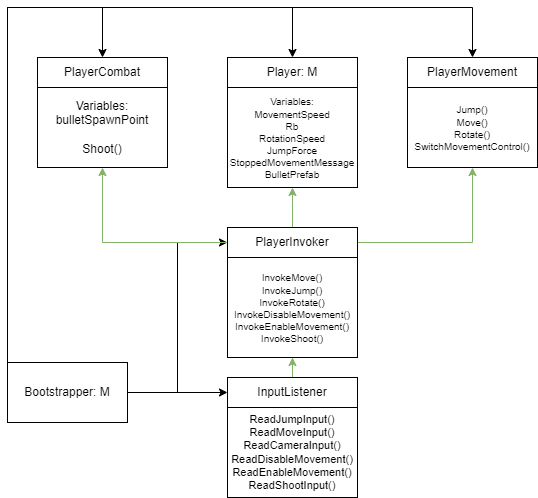

The diagram above was exported from draw.io. Its source (the exported page's mxGraphModel, read from the mxfile embedded in the PNG):
<mxGraphModel dx="1195" dy="653" grid="1" gridSize="10" guides="1" tooltips="1" connect="1" arrows="1" fold="1" page="1" pageScale="1" pageWidth="827" pageHeight="1169" math="0" shadow="0">
  <root>
    <mxCell id="0" />
    <mxCell id="1" parent="0" />
    <mxCell id="0C_WDSRcfpLfHBZ5vPrT-5" style="edgeStyle=orthogonalEdgeStyle;rounded=0;orthogonalLoop=1;jettySize=auto;html=1;entryX=0;entryY=0.5;entryDx=0;entryDy=0;" edge="1" parent="1" source="0C_WDSRcfpLfHBZ5vPrT-2" target="0C_WDSRcfpLfHBZ5vPrT-3">
      <mxGeometry relative="1" as="geometry" />
    </mxCell>
    <mxCell id="0C_WDSRcfpLfHBZ5vPrT-7" style="edgeStyle=orthogonalEdgeStyle;rounded=0;orthogonalLoop=1;jettySize=auto;html=1;entryX=0.5;entryY=0;entryDx=0;entryDy=0;" edge="1" parent="1" source="0C_WDSRcfpLfHBZ5vPrT-2" target="0C_WDSRcfpLfHBZ5vPrT-6">
      <mxGeometry relative="1" as="geometry">
        <Array as="points">
          <mxPoint x="50" y="530" />
          <mxPoint x="515" y="530" />
        </Array>
      </mxGeometry>
    </mxCell>
    <mxCell id="0C_WDSRcfpLfHBZ5vPrT-9" style="edgeStyle=orthogonalEdgeStyle;rounded=0;orthogonalLoop=1;jettySize=auto;html=1;entryX=0.5;entryY=0;entryDx=0;entryDy=0;" edge="1" parent="1" source="0C_WDSRcfpLfHBZ5vPrT-2" target="0C_WDSRcfpLfHBZ5vPrT-8">
      <mxGeometry relative="1" as="geometry">
        <Array as="points">
          <mxPoint x="50" y="530" />
          <mxPoint x="335" y="530" />
        </Array>
      </mxGeometry>
    </mxCell>
    <mxCell id="0C_WDSRcfpLfHBZ5vPrT-11" style="edgeStyle=orthogonalEdgeStyle;rounded=0;orthogonalLoop=1;jettySize=auto;html=1;entryX=0.5;entryY=0;entryDx=0;entryDy=0;" edge="1" parent="1" source="0C_WDSRcfpLfHBZ5vPrT-2" target="0C_WDSRcfpLfHBZ5vPrT-10">
      <mxGeometry relative="1" as="geometry">
        <Array as="points">
          <mxPoint x="50" y="530" />
          <mxPoint x="145" y="530" />
        </Array>
      </mxGeometry>
    </mxCell>
    <mxCell id="0C_WDSRcfpLfHBZ5vPrT-13" style="edgeStyle=orthogonalEdgeStyle;rounded=0;orthogonalLoop=1;jettySize=auto;html=1;entryX=0;entryY=0.5;entryDx=0;entryDy=0;" edge="1" parent="1" source="0C_WDSRcfpLfHBZ5vPrT-2" target="0C_WDSRcfpLfHBZ5vPrT-12">
      <mxGeometry relative="1" as="geometry" />
    </mxCell>
    <mxCell id="0C_WDSRcfpLfHBZ5vPrT-2" value="Bootstrapper: M" style="rounded=0;whiteSpace=wrap;html=1;" vertex="1" parent="1">
      <mxGeometry x="50" y="885" width="120" height="60" as="geometry" />
    </mxCell>
    <mxCell id="0C_WDSRcfpLfHBZ5vPrT-26" style="edgeStyle=orthogonalEdgeStyle;rounded=0;orthogonalLoop=1;jettySize=auto;html=1;entryX=0.5;entryY=1;entryDx=0;entryDy=0;fillColor=#d5e8d4;strokeColor=#82b366;" edge="1" parent="1" source="0C_WDSRcfpLfHBZ5vPrT-3" target="0C_WDSRcfpLfHBZ5vPrT-20">
      <mxGeometry relative="1" as="geometry" />
    </mxCell>
    <mxCell id="0C_WDSRcfpLfHBZ5vPrT-3" value="InputListener" style="rounded=0;whiteSpace=wrap;html=1;" vertex="1" parent="1">
      <mxGeometry x="270" y="900" width="130" height="30" as="geometry" />
    </mxCell>
    <mxCell id="0C_WDSRcfpLfHBZ5vPrT-6" value="PlayerMovement" style="rounded=0;whiteSpace=wrap;html=1;" vertex="1" parent="1">
      <mxGeometry x="450" y="580" width="130" height="30" as="geometry" />
    </mxCell>
    <mxCell id="0C_WDSRcfpLfHBZ5vPrT-8" value="Player: M" style="rounded=0;whiteSpace=wrap;html=1;" vertex="1" parent="1">
      <mxGeometry x="270" y="580" width="130" height="30" as="geometry" />
    </mxCell>
    <mxCell id="0C_WDSRcfpLfHBZ5vPrT-10" value="PlayerCombat" style="rounded=0;whiteSpace=wrap;html=1;" vertex="1" parent="1">
      <mxGeometry x="80" y="580" width="130" height="30" as="geometry" />
    </mxCell>
    <mxCell id="0C_WDSRcfpLfHBZ5vPrT-21" style="edgeStyle=orthogonalEdgeStyle;rounded=0;orthogonalLoop=1;jettySize=auto;html=1;entryX=0.5;entryY=1;entryDx=0;entryDy=0;fillColor=#d5e8d4;strokeColor=#82b366;" edge="1" parent="1" source="0C_WDSRcfpLfHBZ5vPrT-12" target="0C_WDSRcfpLfHBZ5vPrT-19">
      <mxGeometry relative="1" as="geometry" />
    </mxCell>
    <mxCell id="0C_WDSRcfpLfHBZ5vPrT-22" style="edgeStyle=orthogonalEdgeStyle;rounded=0;orthogonalLoop=1;jettySize=auto;html=1;entryX=0.5;entryY=1;entryDx=0;entryDy=0;fillColor=#d5e8d4;strokeColor=#82b366;" edge="1" parent="1" source="0C_WDSRcfpLfHBZ5vPrT-12" target="0C_WDSRcfpLfHBZ5vPrT-16">
      <mxGeometry relative="1" as="geometry">
        <Array as="points">
          <mxPoint x="515" y="765" />
        </Array>
      </mxGeometry>
    </mxCell>
    <mxCell id="0C_WDSRcfpLfHBZ5vPrT-28" style="edgeStyle=orthogonalEdgeStyle;rounded=0;orthogonalLoop=1;jettySize=auto;html=1;entryX=0.5;entryY=1;entryDx=0;entryDy=0;fillColor=#d5e8d4;strokeColor=#82b366;" edge="1" parent="1" source="0C_WDSRcfpLfHBZ5vPrT-12" target="0C_WDSRcfpLfHBZ5vPrT-17">
      <mxGeometry relative="1" as="geometry" />
    </mxCell>
    <mxCell id="0C_WDSRcfpLfHBZ5vPrT-12" value="PlayerInvoker" style="rounded=0;whiteSpace=wrap;html=1;" vertex="1" parent="1">
      <mxGeometry x="270" y="750" width="130" height="30" as="geometry" />
    </mxCell>
    <mxCell id="0C_WDSRcfpLfHBZ5vPrT-15" value="&lt;div style=&quot;font-size: 11px;&quot;&gt;&lt;font style=&quot;font-size: 11px;&quot;&gt;ReadJumpInput()&lt;/font&gt;&lt;/div&gt;&lt;div style=&quot;font-size: 11px;&quot;&gt;&lt;span style=&quot;background-color: initial;&quot;&gt;&lt;font style=&quot;font-size: 11px;&quot;&gt;ReadMoveInput()&lt;/font&gt;&lt;/span&gt;&lt;/div&gt;&lt;div style=&quot;font-size: 11px;&quot;&gt;&lt;span style=&quot;background-color: initial;&quot;&gt;&lt;font style=&quot;font-size: 11px;&quot;&gt;ReadCameraInput()&lt;/font&gt;&lt;/span&gt;&lt;/div&gt;&lt;div style=&quot;font-size: 11px;&quot;&gt;&lt;span style=&quot;background-color: initial;&quot;&gt;&lt;font style=&quot;font-size: 11px;&quot;&gt;ReadDisableMovement()&lt;/font&gt;&lt;/span&gt;&lt;/div&gt;&lt;div style=&quot;font-size: 11px;&quot;&gt;&lt;span style=&quot;background-color: initial;&quot;&gt;&lt;font style=&quot;font-size: 11px;&quot;&gt;ReadEnableMovement()&lt;/font&gt;&lt;/span&gt;&lt;/div&gt;&lt;div style=&quot;font-size: 11px;&quot;&gt;&lt;span style=&quot;background-color: initial;&quot;&gt;&lt;font style=&quot;font-size: 11px;&quot;&gt;ReadShootInput()&lt;/font&gt;&lt;/span&gt;&lt;/div&gt;" style="rounded=0;whiteSpace=wrap;html=1;" vertex="1" parent="1">
      <mxGeometry x="270" y="930" width="130" height="90" as="geometry" />
    </mxCell>
    <mxCell id="0C_WDSRcfpLfHBZ5vPrT-16" value="&lt;font style=&quot;font-size: 10px;&quot;&gt;Jump()&lt;/font&gt;&lt;div style=&quot;font-size: 10px;&quot;&gt;&lt;font style=&quot;font-size: 10px;&quot;&gt;Move()&lt;/font&gt;&lt;/div&gt;&lt;div style=&quot;font-size: 10px;&quot;&gt;&lt;font style=&quot;font-size: 10px;&quot;&gt;Rotate()&lt;/font&gt;&lt;/div&gt;&lt;div style=&quot;font-size: 10px;&quot;&gt;&lt;font style=&quot;font-size: 10px;&quot;&gt;SwitchMovementControl()&lt;/font&gt;&lt;br&gt;&lt;/div&gt;" style="rounded=0;whiteSpace=wrap;html=1;" vertex="1" parent="1">
      <mxGeometry x="450" y="610" width="130" height="80" as="geometry" />
    </mxCell>
    <mxCell id="0C_WDSRcfpLfHBZ5vPrT-17" value="&lt;font style=&quot;font-size: 10px;&quot;&gt;Variables:&lt;/font&gt;&lt;div style=&quot;font-size: 10px;&quot;&gt;&lt;font style=&quot;font-size: 10px;&quot;&gt;MovementSpeed&lt;/font&gt;&lt;/div&gt;&lt;div style=&quot;font-size: 10px;&quot;&gt;&lt;font style=&quot;font-size: 10px;&quot;&gt;Rb&lt;/font&gt;&lt;/div&gt;&lt;div style=&quot;font-size: 10px;&quot;&gt;&lt;font style=&quot;font-size: 10px;&quot;&gt;RotationSpeed&lt;/font&gt;&lt;/div&gt;&lt;div style=&quot;font-size: 10px;&quot;&gt;&lt;font style=&quot;font-size: 10px;&quot;&gt;JumpForce&lt;/font&gt;&lt;/div&gt;&lt;div style=&quot;font-size: 10px;&quot;&gt;&lt;font style=&quot;font-size: 10px;&quot;&gt;StoppedMovementMessage&lt;/font&gt;&lt;/div&gt;&lt;div style=&quot;font-size: 10px;&quot;&gt;&lt;font style=&quot;font-size: 10px;&quot;&gt;BulletPrefab&lt;/font&gt;&lt;/div&gt;" style="rounded=0;whiteSpace=wrap;html=1;" vertex="1" parent="1">
      <mxGeometry x="270" y="610" width="130" height="100" as="geometry" />
    </mxCell>
    <mxCell id="0C_WDSRcfpLfHBZ5vPrT-19" value="&lt;div&gt;Variables:&lt;/div&gt;bulletSpawnPoint&lt;div&gt;&lt;br&gt;&lt;div&gt;Shoot()&lt;/div&gt;&lt;/div&gt;" style="rounded=0;whiteSpace=wrap;html=1;" vertex="1" parent="1">
      <mxGeometry x="80" y="610" width="130" height="80" as="geometry" />
    </mxCell>
    <mxCell id="0C_WDSRcfpLfHBZ5vPrT-20" value="&lt;font style=&quot;font-size: 10px;&quot;&gt;InvokeMove()&lt;/font&gt;&lt;div style=&quot;font-size: 10px;&quot;&gt;&lt;font style=&quot;font-size: 10px;&quot;&gt;InvokeJump()&lt;/font&gt;&lt;/div&gt;&lt;div style=&quot;font-size: 10px;&quot;&gt;&lt;font style=&quot;font-size: 10px;&quot;&gt;InvokeRotate()&lt;/font&gt;&lt;/div&gt;&lt;div style=&quot;font-size: 10px;&quot;&gt;&lt;font style=&quot;font-size: 10px;&quot;&gt;InvokeDisableMovement()&lt;/font&gt;&lt;/div&gt;&lt;div style=&quot;font-size: 10px;&quot;&gt;&lt;font style=&quot;font-size: 10px;&quot;&gt;InvokeEnableMovement()&lt;/font&gt;&lt;/div&gt;&lt;div style=&quot;font-size: 10px;&quot;&gt;&lt;font style=&quot;font-size: 10px;&quot;&gt;InvokeShoot()&lt;/font&gt;&lt;/div&gt;" style="rounded=0;whiteSpace=wrap;html=1;" vertex="1" parent="1">
      <mxGeometry x="270" y="780" width="130" height="100" as="geometry" />
    </mxCell>
  </root>
</mxGraphModel>